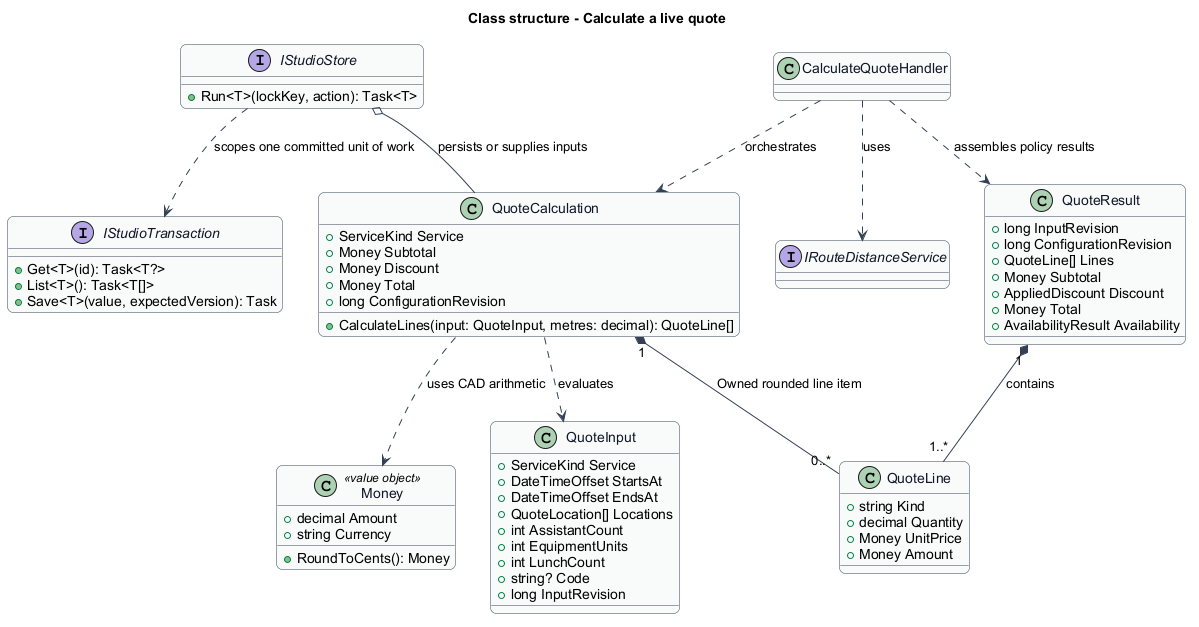

The diagram above was rendered by PlantUML. Its source (embedded in the PNG):
@startuml
skinparam backgroundColor #FFFFFF
skinparam shadowing false
skinparam roundcorner 12
skinparam defaultFontName Arial
skinparam ArrowColor #344054
skinparam rectangle {
  BorderColor #344054
  FontColor #101828
}
skinparam package {
  BorderColor #667085
  FontColor #101828
  BackgroundColor #F9FAFB
}
title Class structure - Calculate a live quote
skinparam class {
 BorderColor #344054
 FontColor #101828
 BackgroundColor #F9FAFB
}
class QuoteCalculation {
 +ServiceKind Service
 +Money Subtotal
 +Money Discount
 +Money Total
 +long ConfigurationRevision
 +CalculateLines(input: QuoteInput, metres: decimal): QuoteLine[]
}
class QuoteLine {
 +string Kind
 +decimal Quantity
 +Money UnitPrice
 +Money Amount
}
QuoteCalculation "1" *-- "0..*" QuoteLine : Owned rounded line item
class Money <<value object>> {
 +decimal Amount
 +string Currency
 +RoundToCents(): Money
}
QuoteCalculation ..> Money : uses CAD arithmetic
interface IStudioStore {
 +Run<T>(lockKey, action): Task<T>
}
interface IStudioTransaction {
 +Get<T>(id): Task<T?>
 +List<T>(): Task<T[]>
 +Save<T>(value, expectedVersion): Task
}
IStudioStore ..> IStudioTransaction : scopes one committed unit of work
IStudioStore o-- QuoteCalculation : persists or supplies inputs
interface IRouteDistanceService
class CalculateQuoteHandler
CalculateQuoteHandler ..> IRouteDistanceService : uses
CalculateQuoteHandler ..> QuoteCalculation : orchestrates
class QuoteInput {
 +ServiceKind Service
 +DateTimeOffset StartsAt
 +DateTimeOffset EndsAt
 +QuoteLocation[] Locations
 +int AssistantCount
 +int EquipmentUnits
 +int LunchCount
 +string? Code
 +long InputRevision
}
class QuoteResult {
 +long InputRevision
 +long ConfigurationRevision
 +QuoteLine[] Lines
 +Money Subtotal
 +AppliedDiscount Discount
 +Money Total
 +AvailabilityResult Availability
}
QuoteCalculation ..> QuoteInput : evaluates
CalculateQuoteHandler ..> QuoteResult : assembles policy results
QuoteResult "1" *-- "1..*" QuoteLine : contains
@enduml